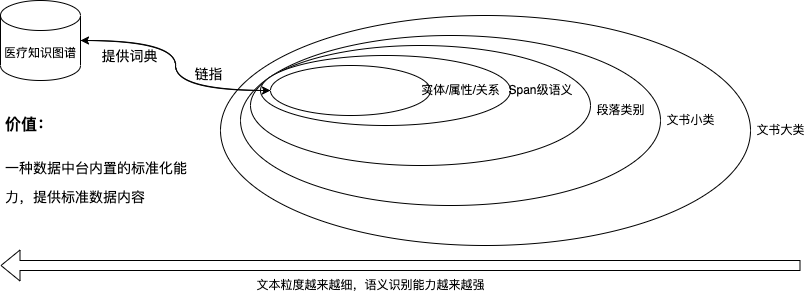

The diagram above was exported from draw.io. Its source (the exported page's mxGraphModel, read from the mxfile embedded in the PNG):
<mxGraphModel dx="1728" dy="559" grid="1" gridSize="10" guides="1" tooltips="1" connect="1" arrows="1" fold="1" page="1" pageScale="1" pageWidth="827" pageHeight="1169" math="0" shadow="0">
  <root>
    <mxCell id="0" />
    <mxCell id="1" parent="0" />
    <mxCell id="cABYBW_dkpIDGtBRcLwK-7" value="" style="ellipse;whiteSpace=wrap;html=1;" vertex="1" parent="1">
      <mxGeometry x="100" y="60" width="530" height="230" as="geometry" />
    </mxCell>
    <mxCell id="cABYBW_dkpIDGtBRcLwK-8" value="" style="ellipse;whiteSpace=wrap;html=1;" vertex="1" parent="1">
      <mxGeometry x="120" y="80" width="420" height="170" as="geometry" />
    </mxCell>
    <mxCell id="cABYBW_dkpIDGtBRcLwK-9" value="" style="ellipse;whiteSpace=wrap;html=1;" vertex="1" parent="1">
      <mxGeometry x="130" y="90" width="340" height="120" as="geometry" />
    </mxCell>
    <mxCell id="cABYBW_dkpIDGtBRcLwK-10" value="" style="ellipse;whiteSpace=wrap;html=1;" vertex="1" parent="1">
      <mxGeometry x="140" y="100" width="250" height="70" as="geometry" />
    </mxCell>
    <mxCell id="cABYBW_dkpIDGtBRcLwK-11" value="文书大类" style="text;html=1;align=center;verticalAlign=middle;resizable=0;points=[];autosize=1;strokeColor=none;fillColor=none;" vertex="1" parent="1">
      <mxGeometry x="630" y="165" width="60" height="20" as="geometry" />
    </mxCell>
    <mxCell id="cABYBW_dkpIDGtBRcLwK-12" value="文书小类" style="text;html=1;align=center;verticalAlign=middle;resizable=0;points=[];autosize=1;strokeColor=none;fillColor=none;" vertex="1" parent="1">
      <mxGeometry x="540" y="155" width="60" height="20" as="geometry" />
    </mxCell>
    <mxCell id="cABYBW_dkpIDGtBRcLwK-13" value="段落类别" style="text;html=1;align=center;verticalAlign=middle;resizable=0;points=[];autosize=1;strokeColor=none;fillColor=none;" vertex="1" parent="1">
      <mxGeometry x="470" y="145" width="60" height="20" as="geometry" />
    </mxCell>
    <mxCell id="cABYBW_dkpIDGtBRcLwK-14" value="Span级语义" style="text;html=1;align=center;verticalAlign=middle;resizable=0;points=[];autosize=1;strokeColor=none;fillColor=none;" vertex="1" parent="1">
      <mxGeometry x="380" y="125" width="80" height="20" as="geometry" />
    </mxCell>
    <mxCell id="cABYBW_dkpIDGtBRcLwK-19" style="edgeStyle=orthogonalEdgeStyle;curved=1;orthogonalLoop=1;jettySize=auto;html=1;entryX=1;entryY=0.5;entryDx=0;entryDy=0;entryPerimeter=0;" edge="1" parent="1" source="cABYBW_dkpIDGtBRcLwK-15" target="cABYBW_dkpIDGtBRcLwK-17">
      <mxGeometry relative="1" as="geometry" />
    </mxCell>
    <mxCell id="cABYBW_dkpIDGtBRcLwK-15" value="" style="ellipse;whiteSpace=wrap;html=1;" vertex="1" parent="1">
      <mxGeometry x="150" y="110" width="160" height="50" as="geometry" />
    </mxCell>
    <mxCell id="cABYBW_dkpIDGtBRcLwK-16" value="实体/属性/关系" style="text;html=1;align=center;verticalAlign=middle;resizable=0;points=[];autosize=1;strokeColor=none;fillColor=none;" vertex="1" parent="1">
      <mxGeometry x="295" y="125" width="90" height="20" as="geometry" />
    </mxCell>
    <mxCell id="cABYBW_dkpIDGtBRcLwK-24" style="edgeStyle=orthogonalEdgeStyle;curved=1;orthogonalLoop=1;jettySize=auto;html=1;entryX=0;entryY=0.5;entryDx=0;entryDy=0;fontSize=14;" edge="1" parent="1" source="cABYBW_dkpIDGtBRcLwK-17" target="cABYBW_dkpIDGtBRcLwK-15">
      <mxGeometry relative="1" as="geometry" />
    </mxCell>
    <mxCell id="cABYBW_dkpIDGtBRcLwK-17" value="医疗知识图谱" style="shape=cylinder3;whiteSpace=wrap;html=1;boundedLbl=1;backgroundOutline=1;size=15;" vertex="1" parent="1">
      <mxGeometry x="-120" y="45" width="80" height="80" as="geometry" />
    </mxCell>
    <mxCell id="cABYBW_dkpIDGtBRcLwK-20" value="" style="shape=flexArrow;endArrow=classic;html=1;curved=1;" edge="1" parent="1">
      <mxGeometry width="50" height="50" relative="1" as="geometry">
        <mxPoint x="680" y="310" as="sourcePoint" />
        <mxPoint x="-120" y="310" as="targetPoint" />
      </mxGeometry>
    </mxCell>
    <mxCell id="cABYBW_dkpIDGtBRcLwK-21" value="文本粒度越来越细，语义识别能力越来越强" style="text;html=1;align=center;verticalAlign=middle;resizable=0;points=[];autosize=1;strokeColor=none;fillColor=none;" vertex="1" parent="1">
      <mxGeometry x="130" y="320" width="240" height="20" as="geometry" />
    </mxCell>
    <mxCell id="cABYBW_dkpIDGtBRcLwK-23" value="&lt;h1 style=&quot;font-size: 16px&quot;&gt;&lt;span&gt;&lt;font style=&quot;font-size: 16px&quot;&gt;价值：&lt;/font&gt;&lt;/span&gt;&lt;/h1&gt;&lt;h1&gt;&lt;span style=&quot;font-weight: normal&quot;&gt;&lt;font style=&quot;font-size: 14px&quot;&gt;一种数据中台内置的标准化能力，提供标准数据内容&lt;/font&gt;&lt;/span&gt;&lt;/h1&gt;" style="text;html=1;strokeColor=none;fillColor=none;spacing=5;spacingTop=-20;whiteSpace=wrap;overflow=hidden;rounded=0;" vertex="1" parent="1">
      <mxGeometry x="-120" y="160" width="200" height="120" as="geometry" />
    </mxCell>
    <mxCell id="cABYBW_dkpIDGtBRcLwK-25" value="链指" style="text;html=1;align=center;verticalAlign=middle;resizable=0;points=[];autosize=1;strokeColor=none;fillColor=none;fontSize=14;" vertex="1" parent="1">
      <mxGeometry x="68" y="109" width="40" height="20" as="geometry" />
    </mxCell>
    <mxCell id="cABYBW_dkpIDGtBRcLwK-26" value="提供词典" style="text;html=1;align=center;verticalAlign=middle;resizable=0;points=[];autosize=1;strokeColor=none;fillColor=none;fontSize=14;" vertex="1" parent="1">
      <mxGeometry x="-26" y="91" width="70" height="20" as="geometry" />
    </mxCell>
  </root>
</mxGraphModel>